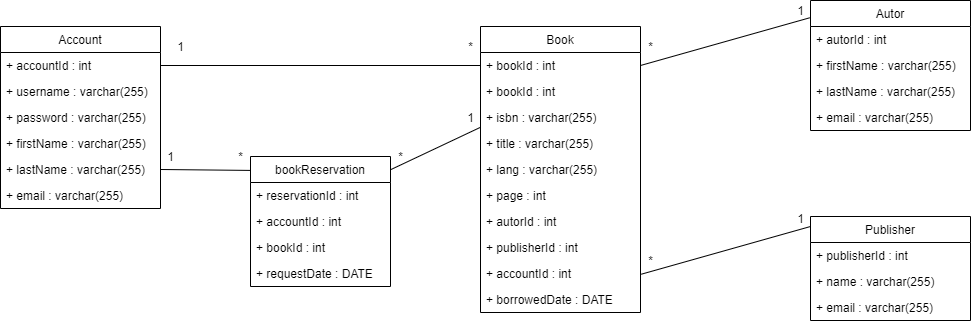

The diagram above was exported from draw.io. Its source (the exported page's mxGraphModel, read from the mxfile embedded in the PNG):
<mxGraphModel dx="1185" dy="662" grid="1" gridSize="10" guides="1" tooltips="1" connect="1" arrows="1" fold="1" page="1" pageScale="1" pageWidth="1169" pageHeight="827" math="0" shadow="0">
  <root>
    <mxCell id="0" />
    <mxCell id="1" parent="0" />
    <mxCell id="rOT1U6RSi86vrLLzsMFO-13" value="Account" style="swimlane;fontStyle=0;childLayout=stackLayout;horizontal=1;startSize=26;fillColor=none;horizontalStack=0;resizeParent=1;resizeParentMax=0;resizeLast=0;collapsible=1;marginBottom=0;" vertex="1" parent="1">
      <mxGeometry x="60" y="190" width="160" height="182" as="geometry" />
    </mxCell>
    <mxCell id="rOT1U6RSi86vrLLzsMFO-14" value="+ accountId : int" style="text;strokeColor=none;fillColor=none;align=left;verticalAlign=top;spacingLeft=4;spacingRight=4;overflow=hidden;rotatable=0;points=[[0,0.5],[1,0.5]];portConstraint=eastwest;" vertex="1" parent="rOT1U6RSi86vrLLzsMFO-13">
      <mxGeometry y="26" width="160" height="26" as="geometry" />
    </mxCell>
    <mxCell id="rOT1U6RSi86vrLLzsMFO-15" value="+ username : varchar(255)" style="text;strokeColor=none;fillColor=none;align=left;verticalAlign=top;spacingLeft=4;spacingRight=4;overflow=hidden;rotatable=0;points=[[0,0.5],[1,0.5]];portConstraint=eastwest;" vertex="1" parent="rOT1U6RSi86vrLLzsMFO-13">
      <mxGeometry y="52" width="160" height="26" as="geometry" />
    </mxCell>
    <mxCell id="rOT1U6RSi86vrLLzsMFO-16" value="+ password : varchar(255)" style="text;strokeColor=none;fillColor=none;align=left;verticalAlign=top;spacingLeft=4;spacingRight=4;overflow=hidden;rotatable=0;points=[[0,0.5],[1,0.5]];portConstraint=eastwest;" vertex="1" parent="rOT1U6RSi86vrLLzsMFO-13">
      <mxGeometry y="78" width="160" height="26" as="geometry" />
    </mxCell>
    <mxCell id="rOT1U6RSi86vrLLzsMFO-19" value="+ firstName : varchar(255)" style="text;strokeColor=none;fillColor=none;align=left;verticalAlign=top;spacingLeft=4;spacingRight=4;overflow=hidden;rotatable=0;points=[[0,0.5],[1,0.5]];portConstraint=eastwest;" vertex="1" parent="rOT1U6RSi86vrLLzsMFO-13">
      <mxGeometry y="104" width="160" height="26" as="geometry" />
    </mxCell>
    <mxCell id="rOT1U6RSi86vrLLzsMFO-20" value="+ lastName : varchar(255)" style="text;strokeColor=none;fillColor=none;align=left;verticalAlign=top;spacingLeft=4;spacingRight=4;overflow=hidden;rotatable=0;points=[[0,0.5],[1,0.5]];portConstraint=eastwest;" vertex="1" parent="rOT1U6RSi86vrLLzsMFO-13">
      <mxGeometry y="130" width="160" height="26" as="geometry" />
    </mxCell>
    <mxCell id="rOT1U6RSi86vrLLzsMFO-21" value="+ email : varchar(255)" style="text;strokeColor=none;fillColor=none;align=left;verticalAlign=top;spacingLeft=4;spacingRight=4;overflow=hidden;rotatable=0;points=[[0,0.5],[1,0.5]];portConstraint=eastwest;" vertex="1" parent="rOT1U6RSi86vrLLzsMFO-13">
      <mxGeometry y="156" width="160" height="26" as="geometry" />
    </mxCell>
    <mxCell id="rOT1U6RSi86vrLLzsMFO-23" value="Book" style="swimlane;fontStyle=0;childLayout=stackLayout;horizontal=1;startSize=26;fillColor=none;horizontalStack=0;resizeParent=1;resizeParentMax=0;resizeLast=0;collapsible=1;marginBottom=0;" vertex="1" parent="1">
      <mxGeometry x="540" y="190" width="160" height="286" as="geometry" />
    </mxCell>
    <mxCell id="rOT1U6RSi86vrLLzsMFO-34" value="+ bookId : int" style="text;strokeColor=none;fillColor=none;align=left;verticalAlign=top;spacingLeft=4;spacingRight=4;overflow=hidden;rotatable=0;points=[[0,0.5],[1,0.5]];portConstraint=eastwest;" vertex="1" parent="rOT1U6RSi86vrLLzsMFO-23">
      <mxGeometry y="26" width="160" height="26" as="geometry" />
    </mxCell>
    <mxCell id="rOT1U6RSi86vrLLzsMFO-24" value="+ bookId : int" style="text;strokeColor=none;fillColor=none;align=left;verticalAlign=top;spacingLeft=4;spacingRight=4;overflow=hidden;rotatable=0;points=[[0,0.5],[1,0.5]];portConstraint=eastwest;" vertex="1" parent="rOT1U6RSi86vrLLzsMFO-23">
      <mxGeometry y="52" width="160" height="26" as="geometry" />
    </mxCell>
    <mxCell id="rOT1U6RSi86vrLLzsMFO-25" value="+ isbn : varchar(255)" style="text;strokeColor=none;fillColor=none;align=left;verticalAlign=top;spacingLeft=4;spacingRight=4;overflow=hidden;rotatable=0;points=[[0,0.5],[1,0.5]];portConstraint=eastwest;" vertex="1" parent="rOT1U6RSi86vrLLzsMFO-23">
      <mxGeometry y="78" width="160" height="26" as="geometry" />
    </mxCell>
    <mxCell id="rOT1U6RSi86vrLLzsMFO-26" value="+ title : varchar(255)" style="text;strokeColor=none;fillColor=none;align=left;verticalAlign=top;spacingLeft=4;spacingRight=4;overflow=hidden;rotatable=0;points=[[0,0.5],[1,0.5]];portConstraint=eastwest;" vertex="1" parent="rOT1U6RSi86vrLLzsMFO-23">
      <mxGeometry y="104" width="160" height="26" as="geometry" />
    </mxCell>
    <mxCell id="rOT1U6RSi86vrLLzsMFO-27" value="+ lang : varchar(255)" style="text;strokeColor=none;fillColor=none;align=left;verticalAlign=top;spacingLeft=4;spacingRight=4;overflow=hidden;rotatable=0;points=[[0,0.5],[1,0.5]];portConstraint=eastwest;" vertex="1" parent="rOT1U6RSi86vrLLzsMFO-23">
      <mxGeometry y="130" width="160" height="26" as="geometry" />
    </mxCell>
    <mxCell id="rOT1U6RSi86vrLLzsMFO-28" value="+ page : int" style="text;strokeColor=none;fillColor=none;align=left;verticalAlign=top;spacingLeft=4;spacingRight=4;overflow=hidden;rotatable=0;points=[[0,0.5],[1,0.5]];portConstraint=eastwest;" vertex="1" parent="rOT1U6RSi86vrLLzsMFO-23">
      <mxGeometry y="156" width="160" height="26" as="geometry" />
    </mxCell>
    <mxCell id="rOT1U6RSi86vrLLzsMFO-29" value="+ autorId : int" style="text;strokeColor=none;fillColor=none;align=left;verticalAlign=top;spacingLeft=4;spacingRight=4;overflow=hidden;rotatable=0;points=[[0,0.5],[1,0.5]];portConstraint=eastwest;" vertex="1" parent="rOT1U6RSi86vrLLzsMFO-23">
      <mxGeometry y="182" width="160" height="26" as="geometry" />
    </mxCell>
    <mxCell id="rOT1U6RSi86vrLLzsMFO-30" value="+ publisherId : int" style="text;strokeColor=none;fillColor=none;align=left;verticalAlign=top;spacingLeft=4;spacingRight=4;overflow=hidden;rotatable=0;points=[[0,0.5],[1,0.5]];portConstraint=eastwest;" vertex="1" parent="rOT1U6RSi86vrLLzsMFO-23">
      <mxGeometry y="208" width="160" height="26" as="geometry" />
    </mxCell>
    <mxCell id="rOT1U6RSi86vrLLzsMFO-32" value="+ accountId : int" style="text;strokeColor=none;fillColor=none;align=left;verticalAlign=top;spacingLeft=4;spacingRight=4;overflow=hidden;rotatable=0;points=[[0,0.5],[1,0.5]];portConstraint=eastwest;" vertex="1" parent="rOT1U6RSi86vrLLzsMFO-23">
      <mxGeometry y="234" width="160" height="26" as="geometry" />
    </mxCell>
    <mxCell id="rOT1U6RSi86vrLLzsMFO-31" value="+ borrowedDate : DATE" style="text;strokeColor=none;fillColor=none;align=left;verticalAlign=top;spacingLeft=4;spacingRight=4;overflow=hidden;rotatable=0;points=[[0,0.5],[1,0.5]];portConstraint=eastwest;" vertex="1" parent="rOT1U6RSi86vrLLzsMFO-23">
      <mxGeometry y="260" width="160" height="26" as="geometry" />
    </mxCell>
    <mxCell id="rOT1U6RSi86vrLLzsMFO-33" value="" style="endArrow=none;html=1;exitX=1;exitY=0.5;exitDx=0;exitDy=0;entryX=0;entryY=0.5;entryDx=0;entryDy=0;" edge="1" parent="1" source="rOT1U6RSi86vrLLzsMFO-14" target="rOT1U6RSi86vrLLzsMFO-34">
      <mxGeometry width="50" height="50" relative="1" as="geometry">
        <mxPoint x="560" y="530" as="sourcePoint" />
        <mxPoint x="430" y="230" as="targetPoint" />
      </mxGeometry>
    </mxCell>
    <mxCell id="rOT1U6RSi86vrLLzsMFO-35" value="1" style="text;html=1;align=center;verticalAlign=middle;resizable=0;points=[];autosize=1;strokeColor=none;fillColor=none;" vertex="1" parent="1">
      <mxGeometry x="230" y="200" width="20" height="20" as="geometry" />
    </mxCell>
    <mxCell id="rOT1U6RSi86vrLLzsMFO-36" value="*" style="text;html=1;align=center;verticalAlign=middle;resizable=0;points=[];autosize=1;strokeColor=none;fillColor=none;" vertex="1" parent="1">
      <mxGeometry x="520" y="200" width="20" height="20" as="geometry" />
    </mxCell>
    <mxCell id="rOT1U6RSi86vrLLzsMFO-37" value="bookReservation" style="swimlane;fontStyle=0;childLayout=stackLayout;horizontal=1;startSize=26;fillColor=none;horizontalStack=0;resizeParent=1;resizeParentMax=0;resizeLast=0;collapsible=1;marginBottom=0;" vertex="1" parent="1">
      <mxGeometry x="310" y="320" width="140" height="130" as="geometry" />
    </mxCell>
    <mxCell id="rOT1U6RSi86vrLLzsMFO-38" value="+ reservationId : int" style="text;strokeColor=none;fillColor=none;align=left;verticalAlign=top;spacingLeft=4;spacingRight=4;overflow=hidden;rotatable=0;points=[[0,0.5],[1,0.5]];portConstraint=eastwest;" vertex="1" parent="rOT1U6RSi86vrLLzsMFO-37">
      <mxGeometry y="26" width="140" height="26" as="geometry" />
    </mxCell>
    <mxCell id="rOT1U6RSi86vrLLzsMFO-39" value="+ accountId : int" style="text;strokeColor=none;fillColor=none;align=left;verticalAlign=top;spacingLeft=4;spacingRight=4;overflow=hidden;rotatable=0;points=[[0,0.5],[1,0.5]];portConstraint=eastwest;" vertex="1" parent="rOT1U6RSi86vrLLzsMFO-37">
      <mxGeometry y="52" width="140" height="26" as="geometry" />
    </mxCell>
    <mxCell id="rOT1U6RSi86vrLLzsMFO-40" value="+ bookId : int" style="text;strokeColor=none;fillColor=none;align=left;verticalAlign=top;spacingLeft=4;spacingRight=4;overflow=hidden;rotatable=0;points=[[0,0.5],[1,0.5]];portConstraint=eastwest;" vertex="1" parent="rOT1U6RSi86vrLLzsMFO-37">
      <mxGeometry y="78" width="140" height="26" as="geometry" />
    </mxCell>
    <mxCell id="rOT1U6RSi86vrLLzsMFO-41" value="+ requestDate : DATE" style="text;strokeColor=none;fillColor=none;align=left;verticalAlign=top;spacingLeft=4;spacingRight=4;overflow=hidden;rotatable=0;points=[[0,0.5],[1,0.5]];portConstraint=eastwest;" vertex="1" parent="rOT1U6RSi86vrLLzsMFO-37">
      <mxGeometry y="104" width="140" height="26" as="geometry" />
    </mxCell>
    <mxCell id="rOT1U6RSi86vrLLzsMFO-42" value="" style="endArrow=none;html=1;exitX=1;exitY=0.5;exitDx=0;exitDy=0;entryX=-0.002;entryY=0.107;entryDx=0;entryDy=0;entryPerimeter=0;" edge="1" parent="1" source="rOT1U6RSi86vrLLzsMFO-20" target="rOT1U6RSi86vrLLzsMFO-37">
      <mxGeometry width="50" height="50" relative="1" as="geometry">
        <mxPoint x="590" y="440" as="sourcePoint" />
        <mxPoint x="640" y="390" as="targetPoint" />
      </mxGeometry>
    </mxCell>
    <mxCell id="rOT1U6RSi86vrLLzsMFO-43" value="1" style="text;html=1;align=center;verticalAlign=middle;resizable=0;points=[];autosize=1;strokeColor=none;fillColor=none;" vertex="1" parent="1">
      <mxGeometry x="220" y="310" width="20" height="20" as="geometry" />
    </mxCell>
    <mxCell id="rOT1U6RSi86vrLLzsMFO-44" value="*" style="text;html=1;align=center;verticalAlign=middle;resizable=0;points=[];autosize=1;strokeColor=none;fillColor=none;" vertex="1" parent="1">
      <mxGeometry x="290" y="310" width="20" height="20" as="geometry" />
    </mxCell>
    <mxCell id="rOT1U6RSi86vrLLzsMFO-45" value="" style="endArrow=none;html=1;exitX=0.998;exitY=0.103;exitDx=0;exitDy=0;entryX=-0.002;entryY=0.107;entryDx=0;entryDy=0;entryPerimeter=0;exitPerimeter=0;" edge="1" parent="1" source="rOT1U6RSi86vrLLzsMFO-37">
      <mxGeometry width="50" height="50" relative="1" as="geometry">
        <mxPoint x="450" y="289.9999999999999" as="sourcePoint" />
        <mxPoint x="539.72" y="290.90999999999997" as="targetPoint" />
      </mxGeometry>
    </mxCell>
    <mxCell id="rOT1U6RSi86vrLLzsMFO-46" value="1" style="text;html=1;align=center;verticalAlign=middle;resizable=0;points=[];autosize=1;strokeColor=none;fillColor=none;" vertex="1" parent="1">
      <mxGeometry x="520" y="271" width="20" height="20" as="geometry" />
    </mxCell>
    <mxCell id="rOT1U6RSi86vrLLzsMFO-47" value="*" style="text;html=1;align=center;verticalAlign=middle;resizable=0;points=[];autosize=1;strokeColor=none;fillColor=none;" vertex="1" parent="1">
      <mxGeometry x="450" y="310" width="20" height="20" as="geometry" />
    </mxCell>
    <mxCell id="rOT1U6RSi86vrLLzsMFO-48" value="Autor" style="swimlane;fontStyle=0;childLayout=stackLayout;horizontal=1;startSize=26;fillColor=none;horizontalStack=0;resizeParent=1;resizeParentMax=0;resizeLast=0;collapsible=1;marginBottom=0;" vertex="1" parent="1">
      <mxGeometry x="870" y="164" width="160" height="130" as="geometry" />
    </mxCell>
    <mxCell id="rOT1U6RSi86vrLLzsMFO-49" value="+ autorId : int" style="text;strokeColor=none;fillColor=none;align=left;verticalAlign=top;spacingLeft=4;spacingRight=4;overflow=hidden;rotatable=0;points=[[0,0.5],[1,0.5]];portConstraint=eastwest;" vertex="1" parent="rOT1U6RSi86vrLLzsMFO-48">
      <mxGeometry y="26" width="160" height="26" as="geometry" />
    </mxCell>
    <mxCell id="rOT1U6RSi86vrLLzsMFO-50" value="+ firstName : varchar(255)" style="text;strokeColor=none;fillColor=none;align=left;verticalAlign=top;spacingLeft=4;spacingRight=4;overflow=hidden;rotatable=0;points=[[0,0.5],[1,0.5]];portConstraint=eastwest;" vertex="1" parent="rOT1U6RSi86vrLLzsMFO-48">
      <mxGeometry y="52" width="160" height="26" as="geometry" />
    </mxCell>
    <mxCell id="rOT1U6RSi86vrLLzsMFO-51" value="+ lastName : varchar(255)" style="text;strokeColor=none;fillColor=none;align=left;verticalAlign=top;spacingLeft=4;spacingRight=4;overflow=hidden;rotatable=0;points=[[0,0.5],[1,0.5]];portConstraint=eastwest;" vertex="1" parent="rOT1U6RSi86vrLLzsMFO-48">
      <mxGeometry y="78" width="160" height="26" as="geometry" />
    </mxCell>
    <mxCell id="rOT1U6RSi86vrLLzsMFO-53" value="+ email : varchar(255)" style="text;strokeColor=none;fillColor=none;align=left;verticalAlign=top;spacingLeft=4;spacingRight=4;overflow=hidden;rotatable=0;points=[[0,0.5],[1,0.5]];portConstraint=eastwest;" vertex="1" parent="rOT1U6RSi86vrLLzsMFO-48">
      <mxGeometry y="104" width="160" height="26" as="geometry" />
    </mxCell>
    <mxCell id="rOT1U6RSi86vrLLzsMFO-54" value="Publisher" style="swimlane;fontStyle=0;childLayout=stackLayout;horizontal=1;startSize=26;fillColor=none;horizontalStack=0;resizeParent=1;resizeParentMax=0;resizeLast=0;collapsible=1;marginBottom=0;" vertex="1" parent="1">
      <mxGeometry x="870" y="380" width="160" height="104" as="geometry" />
    </mxCell>
    <mxCell id="rOT1U6RSi86vrLLzsMFO-55" value="+ publisherId : int" style="text;strokeColor=none;fillColor=none;align=left;verticalAlign=top;spacingLeft=4;spacingRight=4;overflow=hidden;rotatable=0;points=[[0,0.5],[1,0.5]];portConstraint=eastwest;" vertex="1" parent="rOT1U6RSi86vrLLzsMFO-54">
      <mxGeometry y="26" width="160" height="26" as="geometry" />
    </mxCell>
    <mxCell id="rOT1U6RSi86vrLLzsMFO-56" value="+ name : varchar(255)" style="text;strokeColor=none;fillColor=none;align=left;verticalAlign=top;spacingLeft=4;spacingRight=4;overflow=hidden;rotatable=0;points=[[0,0.5],[1,0.5]];portConstraint=eastwest;" vertex="1" parent="rOT1U6RSi86vrLLzsMFO-54">
      <mxGeometry y="52" width="160" height="26" as="geometry" />
    </mxCell>
    <mxCell id="rOT1U6RSi86vrLLzsMFO-58" value="+ email : varchar(255)" style="text;strokeColor=none;fillColor=none;align=left;verticalAlign=top;spacingLeft=4;spacingRight=4;overflow=hidden;rotatable=0;points=[[0,0.5],[1,0.5]];portConstraint=eastwest;" vertex="1" parent="rOT1U6RSi86vrLLzsMFO-54">
      <mxGeometry y="78" width="160" height="26" as="geometry" />
    </mxCell>
    <mxCell id="rOT1U6RSi86vrLLzsMFO-60" value="" style="endArrow=none;html=1;exitX=1;exitY=0.5;exitDx=0;exitDy=0;entryX=-0.005;entryY=0.133;entryDx=0;entryDy=0;entryPerimeter=0;" edge="1" parent="1" source="rOT1U6RSi86vrLLzsMFO-34" target="rOT1U6RSi86vrLLzsMFO-48">
      <mxGeometry width="50" height="50" relative="1" as="geometry">
        <mxPoint x="730" y="260" as="sourcePoint" />
        <mxPoint x="780" y="210" as="targetPoint" />
      </mxGeometry>
    </mxCell>
    <mxCell id="rOT1U6RSi86vrLLzsMFO-61" value="1" style="text;html=1;align=center;verticalAlign=middle;resizable=0;points=[];autosize=1;strokeColor=none;fillColor=none;" vertex="1" parent="1">
      <mxGeometry x="850" y="164" width="20" height="20" as="geometry" />
    </mxCell>
    <mxCell id="rOT1U6RSi86vrLLzsMFO-62" value="*" style="text;html=1;align=center;verticalAlign=middle;resizable=0;points=[];autosize=1;strokeColor=none;fillColor=none;" vertex="1" parent="1">
      <mxGeometry x="700" y="200" width="20" height="20" as="geometry" />
    </mxCell>
    <mxCell id="rOT1U6RSi86vrLLzsMFO-63" value="" style="endArrow=none;html=1;exitX=1;exitY=0.5;exitDx=0;exitDy=0;entryX=-0.005;entryY=0.133;entryDx=0;entryDy=0;entryPerimeter=0;" edge="1" parent="1">
      <mxGeometry width="50" height="50" relative="1" as="geometry">
        <mxPoint x="700.8" y="437.7099999999999" as="sourcePoint" />
        <mxPoint x="870.0000000000002" y="390" as="targetPoint" />
      </mxGeometry>
    </mxCell>
    <mxCell id="rOT1U6RSi86vrLLzsMFO-64" value="*" style="text;html=1;align=center;verticalAlign=middle;resizable=0;points=[];autosize=1;strokeColor=none;fillColor=none;" vertex="1" parent="1">
      <mxGeometry x="700" y="413.5" width="20" height="20" as="geometry" />
    </mxCell>
    <mxCell id="rOT1U6RSi86vrLLzsMFO-65" value="1" style="text;html=1;align=center;verticalAlign=middle;resizable=0;points=[];autosize=1;strokeColor=none;fillColor=none;" vertex="1" parent="1">
      <mxGeometry x="850" y="372" width="20" height="20" as="geometry" />
    </mxCell>
  </root>
</mxGraphModel>